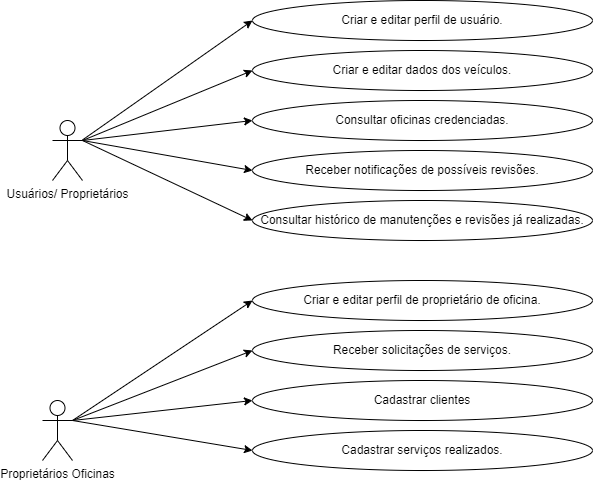

The diagram above was exported from draw.io. Its source (the exported page's mxGraphModel, read from the mxfile embedded in the PNG):
<mxGraphModel dx="1695" dy="482" grid="1" gridSize="10" guides="1" tooltips="1" connect="1" arrows="1" fold="1" page="1" pageScale="1" pageWidth="827" pageHeight="1169" math="0" shadow="0">
  <root>
    <mxCell id="0" />
    <mxCell id="1" parent="0" />
    <mxCell id="NFNv5Z87t-hRdxQXCDcU-7" value="Usuários/ Proprietários" style="shape=umlActor;verticalLabelPosition=bottom;verticalAlign=top;html=1;outlineConnect=0;" parent="1" vertex="1">
      <mxGeometry x="20" y="140" width="30" height="60" as="geometry" />
    </mxCell>
    <mxCell id="NFNv5Z87t-hRdxQXCDcU-8" value="Criar e editar perfil de usuário." style="ellipse;whiteSpace=wrap;html=1;" parent="1" vertex="1">
      <mxGeometry x="220" y="20" width="340" height="40" as="geometry" />
    </mxCell>
    <mxCell id="NFNv5Z87t-hRdxQXCDcU-9" value="Criar e editar dados dos veículos." style="ellipse;whiteSpace=wrap;html=1;" parent="1" vertex="1">
      <mxGeometry x="220" y="70" width="340" height="40" as="geometry" />
    </mxCell>
    <mxCell id="NFNv5Z87t-hRdxQXCDcU-10" value="Receber notificações de possíveis revisões." style="ellipse;whiteSpace=wrap;html=1;" parent="1" vertex="1">
      <mxGeometry x="220" y="170" width="340" height="40" as="geometry" />
    </mxCell>
    <mxCell id="NFNv5Z87t-hRdxQXCDcU-11" value="Consultar oficinas credenciadas." style="ellipse;whiteSpace=wrap;html=1;" parent="1" vertex="1">
      <mxGeometry x="220" y="120" width="340" height="40" as="geometry" />
    </mxCell>
    <mxCell id="NFNv5Z87t-hRdxQXCDcU-14" value="" style="endArrow=classic;html=1;rounded=0;entryX=0;entryY=0.5;entryDx=0;entryDy=0;" parent="1" source="NFNv5Z87t-hRdxQXCDcU-7" target="NFNv5Z87t-hRdxQXCDcU-8" edge="1">
      <mxGeometry width="50" height="50" relative="1" as="geometry">
        <mxPoint x="130" y="90" as="sourcePoint" />
        <mxPoint x="210" y="40" as="targetPoint" />
      </mxGeometry>
    </mxCell>
    <mxCell id="NFNv5Z87t-hRdxQXCDcU-15" value="" style="endArrow=classic;html=1;rounded=0;entryX=0;entryY=0.5;entryDx=0;entryDy=0;exitX=1;exitY=0.3333333333333333;exitDx=0;exitDy=0;exitPerimeter=0;" parent="1" source="NFNv5Z87t-hRdxQXCDcU-7" target="NFNv5Z87t-hRdxQXCDcU-9" edge="1">
      <mxGeometry width="50" height="50" relative="1" as="geometry">
        <mxPoint x="80" y="100" as="sourcePoint" />
        <mxPoint x="180" y="65" as="targetPoint" />
        <Array as="points" />
      </mxGeometry>
    </mxCell>
    <mxCell id="NFNv5Z87t-hRdxQXCDcU-16" value="" style="endArrow=classic;html=1;rounded=0;entryX=0;entryY=0.5;entryDx=0;entryDy=0;exitX=1;exitY=0.3333333333333333;exitDx=0;exitDy=0;exitPerimeter=0;" parent="1" source="NFNv5Z87t-hRdxQXCDcU-7" target="NFNv5Z87t-hRdxQXCDcU-11" edge="1">
      <mxGeometry width="50" height="50" relative="1" as="geometry">
        <mxPoint x="80" y="100" as="sourcePoint" />
        <mxPoint x="190" y="110" as="targetPoint" />
      </mxGeometry>
    </mxCell>
    <mxCell id="NFNv5Z87t-hRdxQXCDcU-17" value="" style="endArrow=classic;html=1;rounded=0;entryX=0;entryY=0.5;entryDx=0;entryDy=0;exitX=1;exitY=0.3333333333333333;exitDx=0;exitDy=0;exitPerimeter=0;" parent="1" source="NFNv5Z87t-hRdxQXCDcU-7" target="NFNv5Z87t-hRdxQXCDcU-10" edge="1">
      <mxGeometry width="50" height="50" relative="1" as="geometry">
        <mxPoint x="80" y="100" as="sourcePoint" />
        <mxPoint x="190" y="150" as="targetPoint" />
      </mxGeometry>
    </mxCell>
    <mxCell id="NFNv5Z87t-hRdxQXCDcU-18" value="Consultar histórico de manutenções e revisões já realizadas." style="ellipse;whiteSpace=wrap;html=1;" parent="1" vertex="1">
      <mxGeometry x="220" y="220" width="340" height="40" as="geometry" />
    </mxCell>
    <mxCell id="NFNv5Z87t-hRdxQXCDcU-19" value="" style="endArrow=classic;html=1;rounded=0;entryX=0;entryY=0.5;entryDx=0;entryDy=0;exitX=1;exitY=0.3333333333333333;exitDx=0;exitDy=0;exitPerimeter=0;" parent="1" source="NFNv5Z87t-hRdxQXCDcU-7" target="NFNv5Z87t-hRdxQXCDcU-18" edge="1">
      <mxGeometry width="50" height="50" relative="1" as="geometry">
        <mxPoint x="120" y="240" as="sourcePoint" />
        <mxPoint x="170" y="190" as="targetPoint" />
      </mxGeometry>
    </mxCell>
    <mxCell id="NFNv5Z87t-hRdxQXCDcU-20" value="Proprietários Oficinas" style="shape=umlActor;verticalLabelPosition=bottom;verticalAlign=top;html=1;outlineConnect=0;" parent="1" vertex="1">
      <mxGeometry x="10" y="420" width="30" height="60" as="geometry" />
    </mxCell>
    <mxCell id="NFNv5Z87t-hRdxQXCDcU-21" value="Criar e editar perfil de proprietário de oficina." style="ellipse;whiteSpace=wrap;html=1;" parent="1" vertex="1">
      <mxGeometry x="220" y="300" width="340" height="40" as="geometry" />
    </mxCell>
    <mxCell id="NFNv5Z87t-hRdxQXCDcU-22" value="Receber solicitações de serviços." style="ellipse;whiteSpace=wrap;html=1;" parent="1" vertex="1">
      <mxGeometry x="220" y="350" width="340" height="40" as="geometry" />
    </mxCell>
    <mxCell id="NFNv5Z87t-hRdxQXCDcU-23" value="Cadastrar serviços realizados." style="ellipse;whiteSpace=wrap;html=1;" parent="1" vertex="1">
      <mxGeometry x="220" y="450" width="340" height="40" as="geometry" />
    </mxCell>
    <mxCell id="NFNv5Z87t-hRdxQXCDcU-25" value="Cadastrar clientes" style="ellipse;whiteSpace=wrap;html=1;" parent="1" vertex="1">
      <mxGeometry x="220" y="400" width="340" height="40" as="geometry" />
    </mxCell>
    <mxCell id="NFNv5Z87t-hRdxQXCDcU-27" value="" style="endArrow=classic;html=1;rounded=0;" parent="1" edge="1">
      <mxGeometry width="50" height="50" relative="1" as="geometry">
        <mxPoint x="40" y="440" as="sourcePoint" />
        <mxPoint x="220" y="320" as="targetPoint" />
      </mxGeometry>
    </mxCell>
    <mxCell id="NFNv5Z87t-hRdxQXCDcU-28" value="" style="endArrow=classic;html=1;rounded=0;exitX=1;exitY=0.3333333333333333;exitDx=0;exitDy=0;exitPerimeter=0;" parent="1" source="NFNv5Z87t-hRdxQXCDcU-20" edge="1">
      <mxGeometry width="50" height="50" relative="1" as="geometry">
        <mxPoint x="170" y="420" as="sourcePoint" />
        <mxPoint x="220" y="370" as="targetPoint" />
      </mxGeometry>
    </mxCell>
    <mxCell id="NFNv5Z87t-hRdxQXCDcU-31" value="" style="endArrow=classic;html=1;rounded=0;entryX=0;entryY=0.5;entryDx=0;entryDy=0;" parent="1" target="NFNv5Z87t-hRdxQXCDcU-23" edge="1">
      <mxGeometry width="50" height="50" relative="1" as="geometry">
        <mxPoint x="40" y="440" as="sourcePoint" />
        <mxPoint x="210" y="470" as="targetPoint" />
      </mxGeometry>
    </mxCell>
    <mxCell id="NFNv5Z87t-hRdxQXCDcU-32" value="" style="endArrow=classic;html=1;rounded=0;" parent="1" edge="1">
      <mxGeometry width="50" height="50" relative="1" as="geometry">
        <mxPoint x="40" y="440" as="sourcePoint" />
        <mxPoint x="220" y="420" as="targetPoint" />
      </mxGeometry>
    </mxCell>
  </root>
</mxGraphModel>